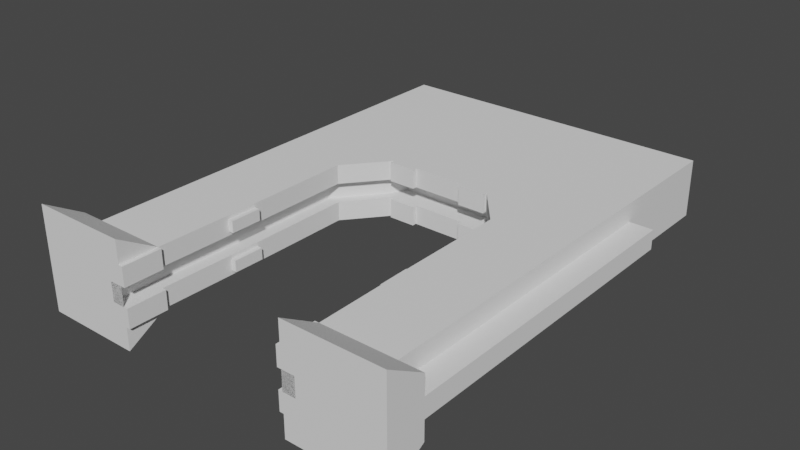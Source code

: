 # Source: WallForDoor_Mesh.blend  (saved by Blender 2.80.75; exported with 4.5.12 LTS)
import bpy
from mathutils import Matrix  # noqa: F401  (used for matrix-valued properties, if any)

bpy.ops.wm.read_factory_settings(use_empty=True)
scene = bpy.context.scene
scene.name = 'Scene'

# ---- collections
col_collection = bpy.data.collections.new('Collection'); scene.collection.children.link(col_collection)

# ---- world
world_world = bpy.data.worlds.new('World'); scene.world = world_world
world_world.use_nodes = True; world_world.node_tree.nodes.clear()
_N = world_world.node_tree.nodes; _L = world_world.node_tree.links
n0 = _N.new('ShaderNodeOutputWorld'); n0.name = 'World Output'; n0.location = (300, 300)
n1 = _N.new('ShaderNodeBackground'); n1.name = 'Background'; n1.location = (10, 300)
n1.inputs[0].default_value = (0.05088, 0.05088, 0.05088, 1.0)
_L.new(n1.outputs[0], n0.inputs[0])
n0.is_active_output = True
world_world.color = (0.05088, 0.05088, 0.05088)
world_world.use_sun_shadow = False
world_world.sun_shadow_jitter_overblur = 0.0

# ---- meshes
me_cube_001 = bpy.data.meshes.new('Cube.001')
me_cube_001.from_pydata([(-1.496, -0.3471, -1.007), (-1.496, -0.3471, 2.981), (-1.496, 0.1377, -1.007), (-1.496, 0.1377, 2.981), (-0.8195, -0.3471, -1.007), (-0.4956, -0.3471, 2.981), (-0.8195, 0.1377, -1.007), (-0.4956, 0.1377, 2.981), (-1.496, -0.3471, 1.995), (-1.496, 0.1377, 1.995), (-0.4956, 0.1377, 1.453), (-0.4956, -0.3471, 1.453), (0.0, -0.3471, 2.981), (0.0, 0.1377, 1.453), (0.0, -0.3471, 1.453), (0.0, 0.1377, 2.981), (-1.496, 0.1377, -0.6765), (-0.8195, 0.1377, -0.6765), (-0.8195, -0.3471, -0.6765), (-1.496, -0.3471, -0.6765), (-0.2434, -0.3471, 2.981), (-0.2434, 0.1377, 1.453), (-0.2434, -0.3471, 1.453), (-0.2434, 0.1377, 2.981), (-1.496, -0.0239, -1.007), (-1.496, -0.1855, -1.007), (-1.496, -0.1855, 2.981), (-1.496, -0.0239, 2.981), (-0.8195, -0.1855, -1.007), (-0.8195, -0.0239, -1.007), (-0.4956, -0.0239, 2.981), (-0.4956, -0.1855, 2.981), (-0.4956, -0.0239, 1.453), (-0.4956, -0.1855, 1.453), (-1.496, -0.1855, 1.995), (-1.496, -0.0239, 1.995), (0.0, -0.1855, 2.981), (0.0, -0.0239, 2.981), (0.0, -0.0239, 1.453), (0.0, -0.1855, 1.453), (-1.496, -0.1855, -0.6765), (-1.496, -0.0239, -0.6765), (-0.8195, -0.0239, -0.6765), (-0.8195, -0.1855, -0.6765), (-0.2434, -0.0239, 1.453), (-0.2434, -0.1855, 1.453), (-0.2434, -0.1855, 2.981), (-0.2434, -0.0239, 2.981), (-0.9385, -0.1855, -1.007), (-0.9385, -0.0239, -1.007), (-0.6146, -0.0239, 1.453), (-0.6146, -0.1855, 1.453), (-0.9385, -0.0239, -0.6765), (-0.9385, -0.1855, -0.6765), (-0.8195, -0.5419, -1.007), (-1.496, -0.5419, -1.007), (-1.496, -0.3471, 0.2141), (-1.496, -0.3471, 1.105), (-1.496, 0.1377, 1.105), (-1.496, 0.1377, 0.2141), (-0.8063, 0.1377, 1.105), (-0.8063, 0.1377, 0.2141), (-0.8063, -0.3471, 1.105), (-0.8063, -0.3471, 0.2141), (-1.496, -0.1855, 1.105), (-1.496, -0.1855, 0.2141), (-1.496, -0.0239, 1.105), (-1.496, -0.0239, 0.2141), (-0.8063, -0.0239, 1.105), (-0.8063, -0.0239, 0.2141), (-0.8063, -0.1855, 1.105), (-0.8063, -0.1855, 0.2141), (-0.9253, -0.0239, 1.105), (-0.9253, -0.0239, 0.2141), (-0.9253, -0.1855, 1.105), (-0.9253, -0.1855, 0.2141), (-0.4956, -0.0239, 1.639), (-0.4956, -0.1855, 1.639), (0.0, -0.0239, 1.639), (0.0, -0.1855, 1.639), (-0.2434, -0.0239, 1.639), (-0.2434, -0.1855, 1.639), (-1.496, 0.3283, -1.007), (-0.8195, 0.3283, -1.007), (-1.711, -0.1855, -1.007), (-1.711, -0.3471, -1.007), (-1.711, 0.1377, -0.6765), (-1.711, 0.1377, -1.007), (-1.711, -0.3471, -0.6765), (-1.711, -0.0239, -0.6765), (-1.711, -0.0239, -1.007), (-1.711, -0.1855, 1.995), (-1.711, -0.0239, 1.995), (-1.711, -0.1855, -0.6765), (-1.711, -0.1855, 0.2141), (-1.711, -0.0239, 0.2141), (-1.711, -0.5419, -1.007), (-1.711, -0.1855, 1.105), (-1.711, -0.0239, 1.105), (-1.711, 0.3283, -1.007), (-1.496, 0.1377, -0.04842), (-0.8102, 0.1377, -0.04842), (-0.8102, -0.3471, -0.04842), (-1.496, -0.1855, -0.04842), (-1.496, -0.0239, -0.04842), (-0.8102, -0.0239, -0.04842), (-0.8102, -0.1855, -0.04842), (-0.9292, -0.0239, -0.04842), (-0.9292, -0.1855, -0.04842), (-1.496, -0.3471, -0.04842), (-1.711, -0.1855, -0.04842), (-1.711, -0.0239, -0.04842), (-0.8063, -0.2182, 0.2141), (-0.8063, -0.3144, 0.2141), (-0.8102, -0.3144, -0.04842), (-0.8102, -0.2182, -0.04842), (-0.8063, 0.105, 0.2141), (-0.8063, 0.008784, 0.2141), (-0.8102, 0.105, -0.04842), (-0.8102, 0.008784, -0.04842), (-0.7598, -0.2182, 0.2135), (-0.7598, -0.3144, 0.2135), (-0.7637, -0.3144, -0.049), (-0.7637, -0.2182, -0.049), (-0.7598, 0.105, 0.2135), (-0.7598, 0.008784, 0.2135), (-0.7637, 0.105, -0.049), (-0.7637, 0.008784, -0.049), (-0.4956, -0.1855, 1.414), (-0.4956, -0.3471, 1.414), (-0.2434, -0.3471, 1.414), (-0.2434, -0.1855, 1.414), (-0.2434, 0.1377, 1.414), (-0.4956, 0.1377, 1.414), (-0.4956, -0.0239, 1.414), (-0.2434, -0.0239, 1.414), (-0.7822, -0.3471, -0.6765), (-0.7822, -0.3471, -1.007), (-0.7822, -0.1855, -0.6765), (-0.7822, -0.1855, -1.007), (-0.7822, 0.1377, -0.6765), (-0.7822, 0.1377, -1.007), (-0.7822, -0.0239, -1.007), (-0.7822, -0.0239, -0.6765)], [], [(35, 27, 3, 9), (9, 3, 7, 10), (11, 5, 1, 8), (25, 28, 4, 0), (31, 26, 1, 5), (62, 11, 8, 57), (70, 33, 11, 62), (58, 9, 10, 60), (66, 35, 9, 58), (20, 22, 14, 12), (21, 23, 15, 13), (46, 20, 12, 36), (44, 21, 13, 38), (64, 34, 91, 97), (24, 25, 84, 90), (28, 43, 138, 139), (4, 18, 54), (44, 32, 134, 135), (31, 5, 20, 46), (10, 7, 23, 21), (5, 11, 22, 20), (7, 30, 47, 23), (30, 31, 46, 47), (22, 11, 129, 130), (32, 44, 80, 76), (17, 42, 143, 140), (43, 28, 48, 53), (55, 19, 88, 96), (25, 0, 85, 84), (22, 45, 39, 14), (23, 47, 37, 15), (47, 46, 36, 37), (57, 8, 34, 64), (2, 24, 90, 87), (60, 10, 32, 68), (7, 3, 27, 30), (30, 27, 26, 31), (2, 6, 29, 24), (24, 29, 28, 25), (8, 1, 26, 34), (34, 26, 27, 35), (49, 52, 53, 48), (72, 50, 51, 74), (68, 32, 50, 72), (28, 29, 49, 48), (106, 43, 53, 108), (29, 42, 52, 49), (54, 18, 19, 55), (16, 82, 99, 86), (0, 4, 54, 55), (33, 70, 74, 51), (70, 71, 75, 74), (105, 69, 73, 107), (69, 68, 72, 73), (107, 73, 75, 108), (73, 72, 74, 75), (69, 105, 119, 117), (61, 60, 68, 69), (19, 40, 93, 88), (0, 55, 96, 85), (109, 56, 65, 103), (56, 57, 64, 65), (104, 67, 59, 100), (67, 66, 58, 59), (100, 59, 61, 101), (59, 58, 60, 61), (102, 106, 115, 114), (71, 70, 62, 63), (102, 63, 56, 109), (63, 62, 57, 56), (77, 76, 80, 81), (81, 80, 78, 79), (39, 45, 81, 79), (45, 33, 77, 81), (44, 38, 78, 80), (32, 76, 50), (33, 51, 77), (51, 50, 76, 77), (82, 16, 17, 83), (17, 6, 83), (6, 2, 82, 83), (90, 89, 86, 87), (87, 86, 99), (85, 88, 93, 84), (84, 93, 89, 90), (97, 91, 92, 98), (88, 85, 96), (110, 94, 95, 111), (94, 97, 98, 95), (34, 35, 92, 91), (41, 16, 86, 89), (65, 64, 97, 94), (103, 65, 94, 110), (35, 66, 98, 92), (82, 2, 87, 99), (66, 67, 95, 98), (104, 41, 89, 111), (67, 104, 111, 95), (40, 103, 110, 93), (93, 110, 111, 89), (18, 102, 109, 19), (43, 106, 102, 18), (16, 100, 101, 17), (41, 104, 100, 16), (19, 109, 103, 40), (17, 101, 105, 42), (52, 107, 108, 53), (42, 105, 107, 52), (71, 106, 108, 75), (114, 115, 123, 122), (106, 71, 112, 115), (63, 102, 114, 113), (71, 63, 113, 112), (117, 119, 127, 125), (61, 69, 117, 116), (101, 61, 116, 118), (105, 101, 118, 119), (123, 120, 121, 122), (113, 114, 122, 121), (115, 112, 120, 123), (112, 113, 121, 120), (126, 124, 125, 127), (116, 117, 125, 124), (119, 118, 126, 127), (118, 116, 124, 126), (129, 128, 131, 130), (11, 33, 128, 129), (33, 45, 131, 128), (45, 22, 130, 131), (134, 133, 132, 135), (10, 21, 132, 133), (32, 10, 133, 134), (21, 44, 135, 132), (139, 138, 136, 137), (43, 18, 136, 138), (4, 28, 139, 137), (18, 4, 137, 136), (141, 140, 143, 142), (6, 17, 140, 141), (42, 29, 142, 143), (29, 6, 141, 142)])
_uv = me_cube_001.uv_layers.new(name='UVMap')
_uv.uv.foreach_set('vector', [0.5632, 0.1667, 0.625, 0.1667, 0.625, 0.25, 0.5632, 0.25, 0.5632, 0.25, 0.625, 0.25, 0.625, 0.5, 0.5632, 0.5, 0.5632, 0.75, 0.625, 0.75, 0.625, 1.0, 0.5632, 1.0, 0.125, 0.6667, 0.375, 0.6667, 0.375, 0.75, 0.125, 0.75, 0.625, 0.6667, 0.875, 0.6667, 0.875, 0.75, 0.625, 0.75, 0.5074, 0.75, 0.5632, 0.75, 0.5632, 1.0, 0.5074, 1.0, 0.5074, 0.6667, 0.5632, 0.6667, 0.5632, 0.75, 0.5074, 0.75, 0.5074, 0.25, 0.5632, 0.25, 0.5632, 0.5, 0.5074, 0.5, 0.5074, 0.1667, 0.5632, 0.1667, 0.5632, 0.25, 0.5074, 0.25, 0.625, 0.75, 0.5632, 0.75, 0.5632, 0.75, 0.625, 0.75, 0.5632, 0.5, 0.625, 0.5, 0.625, 0.5, 0.5632, 0.5, 0.625, 0.6667, 0.625, 0.75, 0.625, 0.75, 0.625, 0.6667, 0.5632, 0.5833, 0.5632, 0.5, 0.5632, 0.5, 0.5632, 0.5833, 0.5074, 0.08333, 0.5632, 0.08333, 0.5632, 0.08333, 0.5074, 0.08333, 0.125, 0.5833, 0.125, 0.6667, 0.125, 0.6667, 0.125, 0.5833, 0.375, 0.6667, 0.3957, 0.6667, 0.3957, 0.6667, 0.375, 0.6667, 0.375, 0.75, 0.3957, 0.75, 0.375, 0.75, 0.5632, 0.5833, 0.5632, 0.5833, 0.5632, 0.5833, 0.5632, 0.5833, 0.625, 0.6667, 0.625, 0.75, 0.625, 0.75, 0.625, 0.6667, 0.5632, 0.5, 0.625, 0.5, 0.625, 0.5, 0.5632, 0.5, 0.625, 0.75, 0.5632, 0.75, 0.5632, 0.75, 0.625, 0.75, 0.625, 0.5, 0.625, 0.5833, 0.625, 0.5833, 0.625, 0.5, 0.625, 0.5833, 0.625, 0.6667, 0.625, 0.6667, 0.625, 0.5833, 0.5632, 0.75, 0.5632, 0.75, 0.5632, 0.75, 0.5632, 0.75, 0.5632, 0.5833, 0.5632, 0.5833, 0.5632, 0.5833, 0.5632, 0.5833, 0.3957, 0.5, 0.3957, 0.5833, 0.3957, 0.5833, 0.3957, 0.5, 0.3957, 0.6667, 0.375, 0.6667, 0.375, 0.6667, 0.3957, 0.6667, 0.375, 1.0, 0.3957, 1.0, 0.3957, 1.0, 0.375, 1.0, 0.125, 0.6667, 0.125, 0.75, 0.125, 0.75, 0.125, 0.6667, 0.5632, 0.75, 0.5632, 0.6667, 0.5632, 0.6667, 0.5632, 0.75, 0.625, 0.5, 0.625, 0.5833, 0.625, 0.5833, 0.625, 0.5, 0.625, 0.5833, 0.625, 0.6667, 0.625, 0.6667, 0.625, 0.5833, 0.5074, 0.0, 0.5632, 0.0, 0.5632, 0.08333, 0.5074, 0.08333, 0.125, 0.5, 0.125, 0.5833, 0.125, 0.5833, 0.125, 0.5, 0.5074, 0.5, 0.5632, 0.5, 0.5632, 0.5833, 0.5074, 0.5833, 0.625, 0.5, 0.875, 0.5, 0.875, 0.5833, 0.625, 0.5833, 0.625, 0.5833, 0.875, 0.5833, 0.875, 0.6667, 0.625, 0.6667, 0.125, 0.5, 0.375, 0.5, 0.375, 0.5833, 0.125, 0.5833, 0.125, 0.5833, 0.375, 0.5833, 0.375, 0.6667, 0.125, 0.6667, 0.5632, 0.0, 0.625, 0.0, 0.625, 0.08333, 0.5632, 0.08333, 0.5632, 0.08333, 0.625, 0.08333, 0.625, 0.1667, 0.5632, 0.1667, 0.375, 0.5833, 0.3957, 0.5833, 0.3957, 0.6667, 0.375, 0.6667, 0.5074, 0.5833, 0.5632, 0.5833, 0.5632, 0.6667, 0.5074, 0.6667, 0.5074, 0.5833, 0.5632, 0.5833, 0.5632, 0.5833, 0.5074, 0.5833, 0.375, 0.6667, 0.375, 0.5833, 0.375, 0.5833, 0.375, 0.6667, 0.4351, 0.6667, 0.3957, 0.6667, 0.3957, 0.6667, 0.4351, 0.6667, 0.375, 0.5833, 0.3957, 0.5833, 0.3957, 0.5833, 0.375, 0.5833, 0.375, 0.75, 0.3957, 0.75, 0.3957, 1.0, 0.375, 1.0, 0.3957, 0.25, 0.375, 0.25, 0.375, 0.25, 0.3957, 0.25, 0.125, 0.75, 0.375, 0.75, 0.375, 0.75, 0.125, 0.75, 0.5632, 0.6667, 0.5074, 0.6667, 0.5074, 0.6667, 0.5632, 0.6667, 0.5074, 0.6667, 0.4516, 0.6667, 0.4516, 0.6667, 0.5074, 0.6667, 0.4351, 0.5833, 0.4516, 0.5833, 0.4516, 0.5833, 0.4351, 0.5833, 0.4516, 0.5833, 0.5074, 0.5833, 0.5074, 0.5833, 0.4516, 0.5833, 0.4351, 0.5833, 0.4516, 0.5833, 0.4516, 0.6667, 0.4351, 0.6667, 0.4516, 0.5833, 0.5074, 0.5833, 0.5074, 0.6667, 0.4516, 0.6667, 0.4516, 0.5833, 0.4351, 0.5833, 0.4351, 0.5833, 0.4516, 0.5833, 0.4516, 0.5, 0.5074, 0.5, 0.5074, 0.5833, 0.4516, 0.5833, 0.3957, 0.0, 0.3957, 0.08333, 0.3957, 0.08333, 0.3957, 0.0, 0.125, 0.75, 0.125, 0.75, 0.125, 0.75, 0.125, 0.75, 0.4351, 0.0, 0.4516, 0.0, 0.4516, 0.08333, 0.4351, 0.08333, 0.4516, 0.0, 0.5074, 0.0, 0.5074, 0.08333, 0.4516, 0.08333, 0.4351, 0.1667, 0.4516, 0.1667, 0.4516, 0.25, 0.4351, 0.25, 0.4516, 0.1667, 0.5074, 0.1667, 0.5074, 0.25, 0.4516, 0.25, 0.4351, 0.25, 0.4516, 0.25, 0.4516, 0.5, 0.4351, 0.5, 0.4516, 0.25, 0.5074, 0.25, 0.5074, 0.5, 0.4516, 0.5, 0.4351, 0.75, 0.4351, 0.6667, 0.4351, 0.6667, 0.4351, 0.75, 0.4516, 0.6667, 0.5074, 0.6667, 0.5074, 0.75, 0.4516, 0.75, 0.4351, 0.75, 0.4516, 0.75, 0.4516, 1.0, 0.4351, 1.0, 0.4516, 0.75, 0.5074, 0.75, 0.5074, 1.0, 0.4516, 1.0, 0.5632, 0.6667, 0.5632, 0.5833, 0.5632, 0.5833, 0.5632, 0.6667, 0.5632, 0.6667, 0.5632, 0.5833, 0.5632, 0.5833, 0.5632, 0.6667, 0.5632, 0.6667, 0.5632, 0.6667, 0.5632, 0.6667, 0.5632, 0.6667, 0.5632, 0.6667, 0.5632, 0.6667, 0.5632, 0.6667, 0.5632, 0.6667, 0.5632, 0.5833, 0.5632, 0.5833, 0.5632, 0.5833, 0.5632, 0.5833, 0.5632, 0.5833, 0.5632, 0.5833, 0.5632, 0.5833, 0.5632, 0.6667, 0.5632, 0.6667, 0.5632, 0.6667, 0.5632, 0.6667, 0.5632, 0.5833, 0.5632, 0.5833, 0.5632, 0.6667, 0.375, 0.25, 0.3957, 0.25, 0.3957, 0.5, 0.375, 0.5, 0.3957, 0.5, 0.375, 0.5, 0.375, 0.5, 0.375, 0.5, 0.125, 0.5, 0.125, 0.5, 0.375, 0.5, 0.375, 0.1667, 0.3957, 0.1667, 0.3957, 0.25, 0.375, 0.25, 0.375, 0.25, 0.3957, 0.25, 0.375, 0.25, 0.375, 0.0, 0.3957, 0.0, 0.3957, 0.08333, 0.375, 0.08333, 0.375, 0.08333, 0.3957, 0.08333, 0.3957, 0.1667, 0.375, 0.1667, 0.5074, 0.08333, 0.5632, 0.08333, 0.5632, 0.1667, 0.5074, 0.1667, 0.3957, 0.0, 0.375, 0.0, 0.375, 0.0, 0.4351, 0.08333, 0.4516, 0.08333, 0.4516, 0.1667, 0.4351, 0.1667, 0.4516, 0.08333, 0.5074, 0.08333, 0.5074, 0.1667, 0.4516, 0.1667, 0.5632, 0.08333, 0.5632, 0.1667, 0.5632, 0.1667, 0.5632, 0.08333, 0.3957, 0.1667, 0.3957, 0.25, 0.3957, 0.25, 0.3957, 0.1667, 0.4516, 0.08333, 0.5074, 0.08333, 0.5074, 0.08333, 0.4516, 0.08333, 0.4351, 0.08333, 0.4516, 0.08333, 0.4516, 0.08333, 0.4351, 0.08333, 0.5632, 0.1667, 0.5074, 0.1667, 0.5074, 0.1667, 0.5632, 0.1667, 0.125, 0.5, 0.125, 0.5, 0.125, 0.5, 0.125, 0.5, 0.5074, 0.1667, 0.4516, 0.1667, 0.4516, 0.1667, 0.5074, 0.1667, 0.4351, 0.1667, 0.3957, 0.1667, 0.3957, 0.1667, 0.4351, 0.1667, 0.4516, 0.1667, 0.4351, 0.1667, 0.4351, 0.1667, 0.4516, 0.1667, 0.3957, 0.08333, 0.4351, 0.08333, 0.4351, 0.08333, 0.3957, 0.08333, 0.3957, 0.08333, 0.4351, 0.08333, 0.4351, 0.1667, 0.3957, 0.1667, 0.3957, 0.75, 0.4351, 0.75, 0.4351, 1.0, 0.3957, 1.0, 0.3957, 0.6667, 0.4351, 0.6667, 0.4351, 0.75, 0.3957, 0.75, 0.3957, 0.25, 0.4351, 0.25, 0.4351, 0.5, 0.3957, 0.5, 0.3957, 0.1667, 0.4351, 0.1667, 0.4351, 0.25, 0.3957, 0.25, 0.3957, 0.0, 0.4351, 0.0, 0.4351, 0.08333, 0.3957, 0.08333, 0.3957, 0.5, 0.4351, 0.5, 0.4351, 0.5833, 0.3957, 0.5833, 0.3957, 0.5833, 0.4351, 0.5833, 0.4351, 0.6667, 0.3957, 0.6667, 0.3957, 0.5833, 0.4351, 0.5833, 0.4351, 0.5833, 0.3957, 0.5833, 0.4516, 0.6667, 0.4351, 0.6667, 0.4351, 0.6667, 0.4516, 0.6667, 0.4351, 0.75, 0.4351, 0.6667, 0.4351, 0.6667, 0.4351, 0.75, 0.4351, 0.6667, 0.4516, 0.6667, 0.4516, 0.6667, 0.4351, 0.6667, 0.4516, 0.75, 0.4351, 0.75, 0.4351, 0.75, 0.4516, 0.75, 0.4516, 0.6667, 0.4516, 0.75, 0.4516, 0.75, 0.4516, 0.6667, 0.4516, 0.5833, 0.4351, 0.5833, 0.4351, 0.5833, 0.4516, 0.5833, 0.4516, 0.5, 0.4516, 0.5833, 0.4516, 0.5833, 0.4516, 0.5, 0.4351, 0.5, 0.4516, 0.5, 0.4516, 0.5, 0.4351, 0.5, 0.4351, 0.5833, 0.4351, 0.5, 0.4351, 0.5, 0.4351, 0.5833, 0.4351, 0.6667, 0.4516, 0.6667, 0.4516, 0.75, 0.4351, 0.75, 0.4516, 0.75, 0.4351, 0.75, 0.4351, 0.75, 0.4516, 0.75, 0.4351, 0.6667, 0.4516, 0.6667, 0.4516, 0.6667, 0.4351, 0.6667, 0.4516, 0.6667, 0.4516, 0.75, 0.4516, 0.75, 0.4516, 0.6667, 0.4351, 0.5, 0.4516, 0.5, 0.4516, 0.5833, 0.4351, 0.5833, 0.4516, 0.5, 0.4516, 0.5833, 0.4516, 0.5833, 0.4516, 0.5, 0.4351, 0.5833, 0.4351, 0.5, 0.4351, 0.5, 0.4351, 0.5833, 0.4351, 0.5, 0.4516, 0.5, 0.4516, 0.5, 0.4351, 0.5, 0.5632, 0.75, 0.5632, 0.6667, 0.5632, 0.6667, 0.5632, 0.75, 0.5632, 0.75, 0.5632, 0.6667, 0.5632, 0.6667, 0.5632, 0.75, 0.5632, 0.6667, 0.5632, 0.6667, 0.5632, 0.6667, 0.5632, 0.6667, 0.5632, 0.6667, 0.5632, 0.75, 0.5632, 0.75, 0.5632, 0.6667, 0.5632, 0.5833, 0.5632, 0.5, 0.5632, 0.5, 0.5632, 0.5833, 0.5632, 0.5, 0.5632, 0.5, 0.5632, 0.5, 0.5632, 0.5, 0.5632, 0.5833, 0.5632, 0.5, 0.5632, 0.5, 0.5632, 0.5833, 0.5632, 0.5, 0.5632, 0.5833, 0.5632, 0.5833, 0.5632, 0.5, 0.375, 0.6667, 0.3957, 0.6667, 0.3957, 0.75, 0.375, 0.75, 0.3957, 0.6667, 0.3957, 0.75, 0.3957, 0.75, 0.3957, 0.6667, 0.375, 0.75, 0.375, 0.6667, 0.375, 0.6667, 0.375, 0.75, 0.3957, 0.75, 0.375, 0.75, 0.375, 0.75, 0.3957, 0.75, 0.375, 0.5, 0.3957, 0.5, 0.3957, 0.5833, 0.375, 0.5833, 0.375, 0.5, 0.3957, 0.5, 0.3957, 0.5, 0.375, 0.5, 0.3957, 0.5833, 0.375, 0.5833, 0.375, 0.5833, 0.3957, 0.5833, 0.375, 0.5833, 0.375, 0.5, 0.375, 0.5, 0.375, 0.5833])
me_cube_001.use_remesh_preserve_volume = False
me_cube_001.use_remesh_preserve_attributes = False
me_cube_001.use_mirror_vertex_groups = False
me_cube_001.update()

# ---- objects
ob_cube = bpy.data.objects.new('Cube', me_cube_001)

# ---- transforms, parenting, visibility, modifiers, constraints
ob_cube.location = (1.571, 0.3381, 1.016)
ob_cube.rotation_euler = (-1.571, 0.0, 0.0)
ob_cube.scale = (0.9168, 1.0, 1.0)
ob_cube.lineart.crease_threshold = 0.0
_m = ob_cube.modifiers.new('Mirror', 'MIRROR')
_m.use_clip = True

# ---- collection membership
col_collection.objects.link(ob_cube)

# ---- scene / render settings (as saved in the file)
scene.frame_start = 1; scene.frame_end = 250; scene.frame_set(1)
scene.render.engine = 'BLENDER_EEVEE_NEXT'
scene.cycles.use_denoising = False
scene.cycles.samples = 128
scene.cycles.sampling_pattern = 'TABULATED_SOBOL'
scene.cycles.use_adaptive_sampling = False
scene.cycles.use_light_tree = False
scene.view_settings.view_transform = 'Filmic'
bpy.context.view_layer.update()

# ---- added for rendering (the .blend has no active camera and no usable light): camera, sun
cam_auto = bpy.data.cameras.new('AutoCamera')
cam_auto.lens = 50.0
cam_auto.sensor_width = 36.0
cam_auto.clip_end = 1000.0
ob_auto_camera = bpy.data.objects.new('AutoCamera', cam_auto)
scene.collection.objects.link(ob_auto_camera)
ob_auto_camera.location = (6.33368, -4.39081, 4.93326)
ob_auto_camera.rotation_euler = (1.09748, -7.21219e-08, 0.694738)
scene.camera = ob_auto_camera
light_auto_sun = bpy.data.lights.new('AutoSun', 'SUN')
light_auto_sun.energy = 3.0
light_auto_sun.angle = 0.0523599
ob_auto_sun = bpy.data.objects.new('AutoSun', light_auto_sun)
scene.collection.objects.link(ob_auto_sun)
ob_auto_sun.rotation_euler = (0.872665, 0.174533, 0.523599)
bpy.context.view_layer.update()
